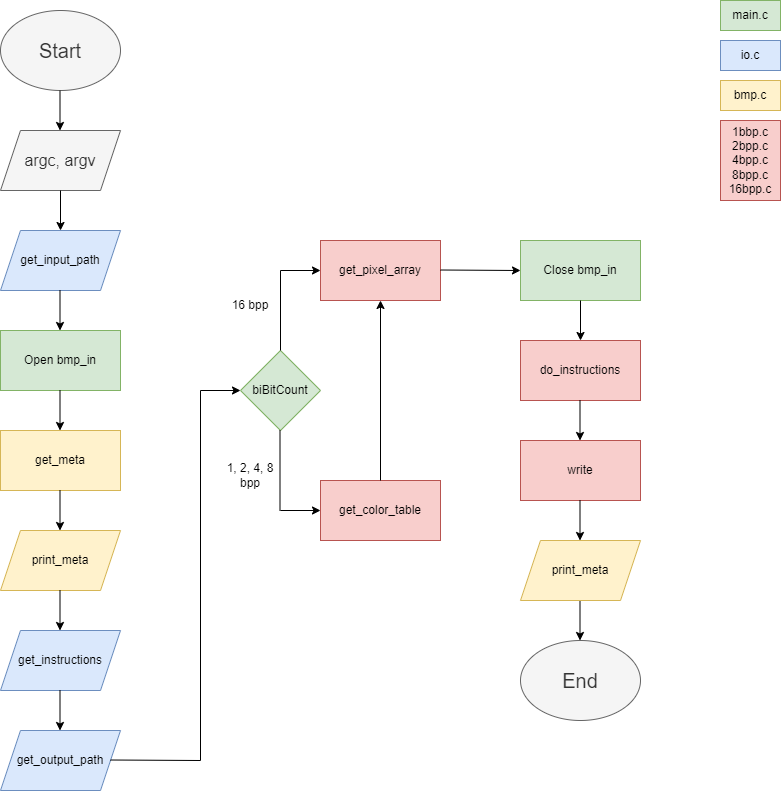

The diagram above was exported from draw.io. Its source (the exported page's mxGraphModel, read from the mxfile embedded in the PNG):
<mxGraphModel dx="1050" dy="549" grid="1" gridSize="10" guides="1" tooltips="1" connect="1" arrows="1" fold="1" page="1" pageScale="1" pageWidth="850" pageHeight="1100" math="0" shadow="0">
  <root>
    <mxCell id="0" />
    <mxCell id="1" parent="0" />
    <mxCell id="7XvR9Q63oNRWULTmPEFX-5" value="&lt;font style=&quot;font-size: 16px;&quot;&gt;argc, argv&lt;/font&gt;" style="shape=parallelogram;perimeter=parallelogramPerimeter;whiteSpace=wrap;html=1;fixedSize=1;fillColor=#f5f5f5;fontColor=#333333;strokeColor=#666666;" parent="1" vertex="1">
      <mxGeometry x="40" y="140" width="120" height="60" as="geometry" />
    </mxCell>
    <mxCell id="7XvR9Q63oNRWULTmPEFX-6" value="" style="endArrow=classic;html=1;rounded=0;exitX=0.5;exitY=1;exitDx=0;exitDy=0;" parent="1" edge="1">
      <mxGeometry width="50" height="50" relative="1" as="geometry">
        <mxPoint x="100" y="200" as="sourcePoint" />
        <mxPoint x="100" y="240" as="targetPoint" />
      </mxGeometry>
    </mxCell>
    <mxCell id="7XvR9Q63oNRWULTmPEFX-7" value="&lt;font style=&quot;font-size: 12px;&quot;&gt;get_input_path&lt;/font&gt;" style="shape=parallelogram;perimeter=parallelogramPerimeter;whiteSpace=wrap;html=1;fixedSize=1;fontSize=12;fillColor=#dae8fc;strokeColor=#6c8ebf;" parent="1" vertex="1">
      <mxGeometry x="40" y="240" width="120" height="60" as="geometry" />
    </mxCell>
    <mxCell id="7XvR9Q63oNRWULTmPEFX-9" value="" style="endArrow=classic;html=1;rounded=0;" parent="1" edge="1">
      <mxGeometry width="50" height="50" relative="1" as="geometry">
        <mxPoint x="99.5" y="300" as="sourcePoint" />
        <mxPoint x="99.5" y="340" as="targetPoint" />
      </mxGeometry>
    </mxCell>
    <mxCell id="7XvR9Q63oNRWULTmPEFX-10" value="Open bmp_in" style="rounded=0;whiteSpace=wrap;html=1;fillColor=#d5e8d4;strokeColor=#82b366;" parent="1" vertex="1">
      <mxGeometry x="40" y="340" width="120" height="60" as="geometry" />
    </mxCell>
    <mxCell id="7XvR9Q63oNRWULTmPEFX-11" value="get_meta" style="rounded=0;whiteSpace=wrap;html=1;fillColor=#fff2cc;strokeColor=#d6b656;" parent="1" vertex="1">
      <mxGeometry x="40" y="440" width="120" height="60" as="geometry" />
    </mxCell>
    <mxCell id="7XvR9Q63oNRWULTmPEFX-12" value="print_meta" style="shape=parallelogram;perimeter=parallelogramPerimeter;whiteSpace=wrap;html=1;fixedSize=1;fillColor=#fff2cc;strokeColor=#d6b656;" parent="1" vertex="1">
      <mxGeometry x="40" y="540" width="120" height="60" as="geometry" />
    </mxCell>
    <mxCell id="7XvR9Q63oNRWULTmPEFX-13" value="" style="endArrow=classic;html=1;rounded=0;" parent="1" edge="1">
      <mxGeometry width="50" height="50" relative="1" as="geometry">
        <mxPoint x="99.5" y="400" as="sourcePoint" />
        <mxPoint x="99.5" y="440" as="targetPoint" />
      </mxGeometry>
    </mxCell>
    <mxCell id="7XvR9Q63oNRWULTmPEFX-15" value="" style="endArrow=classic;html=1;rounded=0;" parent="1" edge="1">
      <mxGeometry width="50" height="50" relative="1" as="geometry">
        <mxPoint x="99.5" y="500" as="sourcePoint" />
        <mxPoint x="99.5" y="540" as="targetPoint" />
      </mxGeometry>
    </mxCell>
    <mxCell id="7XvR9Q63oNRWULTmPEFX-16" value="get_instructions" style="shape=parallelogram;perimeter=parallelogramPerimeter;whiteSpace=wrap;html=1;fixedSize=1;fillColor=#dae8fc;strokeColor=#6c8ebf;" parent="1" vertex="1">
      <mxGeometry x="40" y="640" width="120" height="60" as="geometry" />
    </mxCell>
    <mxCell id="7XvR9Q63oNRWULTmPEFX-17" value="get_output_path" style="shape=parallelogram;perimeter=parallelogramPerimeter;whiteSpace=wrap;html=1;fixedSize=1;fillColor=#dae8fc;strokeColor=#6c8ebf;" parent="1" vertex="1">
      <mxGeometry x="40" y="740" width="120" height="60" as="geometry" />
    </mxCell>
    <mxCell id="7XvR9Q63oNRWULTmPEFX-18" value="" style="endArrow=classic;html=1;rounded=0;" parent="1" edge="1">
      <mxGeometry width="50" height="50" relative="1" as="geometry">
        <mxPoint x="99.5" y="600" as="sourcePoint" />
        <mxPoint x="99.5" y="640" as="targetPoint" />
      </mxGeometry>
    </mxCell>
    <mxCell id="7XvR9Q63oNRWULTmPEFX-19" value="" style="endArrow=classic;html=1;rounded=0;" parent="1" edge="1">
      <mxGeometry width="50" height="50" relative="1" as="geometry">
        <mxPoint x="99.5" y="700" as="sourcePoint" />
        <mxPoint x="99.5" y="740" as="targetPoint" />
      </mxGeometry>
    </mxCell>
    <mxCell id="7XvR9Q63oNRWULTmPEFX-20" value="Start" style="ellipse;whiteSpace=wrap;html=1;fillColor=#f5f5f5;fontColor=#333333;strokeColor=#666666;fontSize=20;fontStyle=0" parent="1" vertex="1">
      <mxGeometry x="40" y="20" width="120" height="80" as="geometry" />
    </mxCell>
    <mxCell id="7XvR9Q63oNRWULTmPEFX-21" value="" style="endArrow=classic;html=1;rounded=0;" parent="1" edge="1">
      <mxGeometry width="50" height="50" relative="1" as="geometry">
        <mxPoint x="99.5" y="100" as="sourcePoint" />
        <mxPoint x="99.5" y="140" as="targetPoint" />
      </mxGeometry>
    </mxCell>
    <mxCell id="7XvR9Q63oNRWULTmPEFX-22" value="" style="endArrow=none;html=1;rounded=0;" parent="1" edge="1">
      <mxGeometry width="50" height="50" relative="1" as="geometry">
        <mxPoint x="150" y="769.5" as="sourcePoint" />
        <mxPoint x="240" y="770" as="targetPoint" />
      </mxGeometry>
    </mxCell>
    <mxCell id="7XvR9Q63oNRWULTmPEFX-24" value="biBitCount" style="rhombus;whiteSpace=wrap;html=1;fillColor=#d5e8d4;strokeColor=#82b366;" parent="1" vertex="1">
      <mxGeometry x="280" y="360" width="80" height="80" as="geometry" />
    </mxCell>
    <mxCell id="7XvR9Q63oNRWULTmPEFX-25" value="" style="endArrow=classic;html=1;rounded=0;" parent="1" edge="1">
      <mxGeometry width="50" height="50" relative="1" as="geometry">
        <mxPoint x="240" y="400" as="sourcePoint" />
        <mxPoint x="280" y="400" as="targetPoint" />
      </mxGeometry>
    </mxCell>
    <mxCell id="7XvR9Q63oNRWULTmPEFX-26" value="" style="endArrow=none;html=1;rounded=0;" parent="1" edge="1">
      <mxGeometry width="50" height="50" relative="1" as="geometry">
        <mxPoint x="240" y="770" as="sourcePoint" />
        <mxPoint x="240" y="400" as="targetPoint" />
      </mxGeometry>
    </mxCell>
    <mxCell id="7XvR9Q63oNRWULTmPEFX-28" value="" style="endArrow=none;html=1;rounded=0;" parent="1" edge="1">
      <mxGeometry width="50" height="50" relative="1" as="geometry">
        <mxPoint x="320" y="360" as="sourcePoint" />
        <mxPoint x="320" y="280" as="targetPoint" />
      </mxGeometry>
    </mxCell>
    <mxCell id="7XvR9Q63oNRWULTmPEFX-29" value="" style="endArrow=none;html=1;rounded=0;" parent="1" edge="1">
      <mxGeometry width="50" height="50" relative="1" as="geometry">
        <mxPoint x="319.5" y="520" as="sourcePoint" />
        <mxPoint x="319.5" y="440" as="targetPoint" />
      </mxGeometry>
    </mxCell>
    <mxCell id="7XvR9Q63oNRWULTmPEFX-31" value="1, 2, 4, 8 bpp" style="text;html=1;strokeColor=none;fillColor=none;align=center;verticalAlign=middle;whiteSpace=wrap;rounded=0;" parent="1" vertex="1">
      <mxGeometry x="260" y="470" width="60" height="30" as="geometry" />
    </mxCell>
    <mxCell id="7XvR9Q63oNRWULTmPEFX-33" value="16 bpp" style="text;html=1;strokeColor=none;fillColor=none;align=center;verticalAlign=middle;whiteSpace=wrap;rounded=0;" parent="1" vertex="1">
      <mxGeometry x="260" y="300" width="60" height="30" as="geometry" />
    </mxCell>
    <mxCell id="7XvR9Q63oNRWULTmPEFX-34" value="" style="endArrow=classic;html=1;rounded=0;" parent="1" edge="1">
      <mxGeometry width="50" height="50" relative="1" as="geometry">
        <mxPoint x="320" y="520" as="sourcePoint" />
        <mxPoint x="360" y="520" as="targetPoint" />
      </mxGeometry>
    </mxCell>
    <mxCell id="7XvR9Q63oNRWULTmPEFX-36" value="get_color_table" style="rounded=0;whiteSpace=wrap;html=1;fillColor=#f8cecc;strokeColor=#b85450;" parent="1" vertex="1">
      <mxGeometry x="360" y="490" width="120" height="60" as="geometry" />
    </mxCell>
    <mxCell id="7XvR9Q63oNRWULTmPEFX-38" value="" style="endArrow=classic;html=1;rounded=0;" parent="1" target="7XvR9Q63oNRWULTmPEFX-39" edge="1">
      <mxGeometry width="50" height="50" relative="1" as="geometry">
        <mxPoint x="320" y="280" as="sourcePoint" />
        <mxPoint x="360" y="280" as="targetPoint" />
      </mxGeometry>
    </mxCell>
    <mxCell id="7XvR9Q63oNRWULTmPEFX-39" value="get_pixel_array" style="rounded=0;whiteSpace=wrap;html=1;fillColor=#f8cecc;strokeColor=#b85450;" parent="1" vertex="1">
      <mxGeometry x="360" y="250" width="120" height="60" as="geometry" />
    </mxCell>
    <mxCell id="7XvR9Q63oNRWULTmPEFX-40" value="" style="endArrow=classic;html=1;rounded=0;exitX=0.5;exitY=0;exitDx=0;exitDy=0;entryX=0.5;entryY=1;entryDx=0;entryDy=0;" parent="1" source="7XvR9Q63oNRWULTmPEFX-36" target="7XvR9Q63oNRWULTmPEFX-39" edge="1">
      <mxGeometry width="50" height="50" relative="1" as="geometry">
        <mxPoint x="400" y="480" as="sourcePoint" />
        <mxPoint x="450" y="430" as="targetPoint" />
      </mxGeometry>
    </mxCell>
    <mxCell id="7XvR9Q63oNRWULTmPEFX-41" value="" style="endArrow=classic;html=1;rounded=0;entryX=0;entryY=0.5;entryDx=0;entryDy=0;" parent="1" target="7XvR9Q63oNRWULTmPEFX-42" edge="1">
      <mxGeometry width="50" height="50" relative="1" as="geometry">
        <mxPoint x="480" y="279.5" as="sourcePoint" />
        <mxPoint x="520" y="279.5" as="targetPoint" />
      </mxGeometry>
    </mxCell>
    <mxCell id="7XvR9Q63oNRWULTmPEFX-42" value="Close bmp_in" style="rounded=0;whiteSpace=wrap;html=1;fillColor=#d5e8d4;strokeColor=#82b366;" parent="1" vertex="1">
      <mxGeometry x="560" y="250" width="120" height="60" as="geometry" />
    </mxCell>
    <mxCell id="7XvR9Q63oNRWULTmPEFX-44" value="" style="endArrow=classic;html=1;rounded=0;exitX=0.5;exitY=1;exitDx=0;exitDy=0;" parent="1" source="7XvR9Q63oNRWULTmPEFX-42" edge="1">
      <mxGeometry width="50" height="50" relative="1" as="geometry">
        <mxPoint x="400" y="480" as="sourcePoint" />
        <mxPoint x="620" y="350" as="targetPoint" />
      </mxGeometry>
    </mxCell>
    <mxCell id="7XvR9Q63oNRWULTmPEFX-45" value="do_instructions" style="rounded=0;whiteSpace=wrap;html=1;fillColor=#f8cecc;strokeColor=#b85450;" parent="1" vertex="1">
      <mxGeometry x="560" y="350" width="120" height="60" as="geometry" />
    </mxCell>
    <mxCell id="7XvR9Q63oNRWULTmPEFX-46" value="" style="endArrow=classic;html=1;rounded=0;exitX=0.5;exitY=1;exitDx=0;exitDy=0;" parent="1" edge="1">
      <mxGeometry width="50" height="50" relative="1" as="geometry">
        <mxPoint x="619.5" y="410" as="sourcePoint" />
        <mxPoint x="619.5" y="450" as="targetPoint" />
      </mxGeometry>
    </mxCell>
    <mxCell id="7XvR9Q63oNRWULTmPEFX-47" value="write" style="rounded=0;whiteSpace=wrap;html=1;fillColor=#f8cecc;strokeColor=#b85450;" parent="1" vertex="1">
      <mxGeometry x="560" y="450" width="120" height="60" as="geometry" />
    </mxCell>
    <mxCell id="7XvR9Q63oNRWULTmPEFX-48" value="" style="endArrow=classic;html=1;rounded=0;exitX=0.5;exitY=1;exitDx=0;exitDy=0;" parent="1" edge="1">
      <mxGeometry width="50" height="50" relative="1" as="geometry">
        <mxPoint x="619.5" y="510" as="sourcePoint" />
        <mxPoint x="619.5" y="550" as="targetPoint" />
      </mxGeometry>
    </mxCell>
    <mxCell id="7XvR9Q63oNRWULTmPEFX-50" value="" style="endArrow=classic;html=1;rounded=0;exitX=0.5;exitY=1;exitDx=0;exitDy=0;" parent="1" edge="1">
      <mxGeometry width="50" height="50" relative="1" as="geometry">
        <mxPoint x="619.5" y="610" as="sourcePoint" />
        <mxPoint x="619.5" y="650" as="targetPoint" />
      </mxGeometry>
    </mxCell>
    <mxCell id="7XvR9Q63oNRWULTmPEFX-51" value="End" style="ellipse;whiteSpace=wrap;html=1;fillColor=#f5f5f5;fontColor=#333333;strokeColor=#666666;fontSize=20;" parent="1" vertex="1">
      <mxGeometry x="560" y="650" width="120" height="80" as="geometry" />
    </mxCell>
    <mxCell id="7XvR9Q63oNRWULTmPEFX-53" value="io.c" style="text;html=1;strokeColor=#6c8ebf;fillColor=#dae8fc;align=center;verticalAlign=middle;whiteSpace=wrap;rounded=0;" parent="1" vertex="1">
      <mxGeometry x="760" y="50" width="60" height="30" as="geometry" />
    </mxCell>
    <mxCell id="7XvR9Q63oNRWULTmPEFX-54" value="bmp.c" style="text;html=1;strokeColor=#d6b656;fillColor=#fff2cc;align=center;verticalAlign=middle;whiteSpace=wrap;rounded=0;" parent="1" vertex="1">
      <mxGeometry x="760" y="90" width="60" height="30" as="geometry" />
    </mxCell>
    <mxCell id="7XvR9Q63oNRWULTmPEFX-55" value="1bbp.c&lt;br&gt;2bpp.c&lt;br&gt;4bpp.c&lt;br&gt;8bpp.c&lt;br&gt;16bpp.c" style="text;html=1;strokeColor=#b85450;fillColor=#f8cecc;align=center;verticalAlign=middle;whiteSpace=wrap;rounded=0;" parent="1" vertex="1">
      <mxGeometry x="760" y="130" width="60" height="80" as="geometry" />
    </mxCell>
    <mxCell id="7XvR9Q63oNRWULTmPEFX-56" value="main.c" style="text;html=1;strokeColor=#82b366;fillColor=#d5e8d4;align=center;verticalAlign=middle;whiteSpace=wrap;rounded=0;" parent="1" vertex="1">
      <mxGeometry x="760" y="10" width="60" height="30" as="geometry" />
    </mxCell>
    <mxCell id="9-2yatzcidC5p74-juGR-1" value="print_meta" style="shape=parallelogram;perimeter=parallelogramPerimeter;whiteSpace=wrap;html=1;fixedSize=1;fillColor=#fff2cc;strokeColor=#d6b656;" vertex="1" parent="1">
      <mxGeometry x="560" y="550" width="120" height="60" as="geometry" />
    </mxCell>
  </root>
</mxGraphModel>